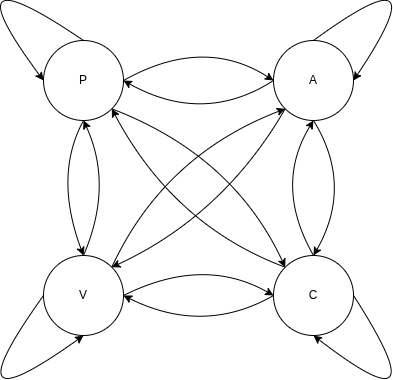

The diagram above was exported from draw.io. Its source (the exported page's mxGraphModel, read from the mxfile embedded in the PNG):
<mxGraphModel dx="1406" dy="891" grid="1" gridSize="10" guides="1" tooltips="1" connect="1" arrows="1" fold="1" page="1" pageScale="1" pageWidth="1100" pageHeight="850" math="0" shadow="0">
  <root>
    <mxCell id="0" />
    <mxCell id="1" parent="0" />
    <mxCell id="-Rsq-5QEcZdkmB2U4aLy-1" parent="1" style="ellipse;whiteSpace=wrap;html=1;aspect=fixed;" value="P" vertex="1">
      <mxGeometry height="80" width="80" x="450" y="345" as="geometry" />
    </mxCell>
    <mxCell id="-Rsq-5QEcZdkmB2U4aLy-2" parent="1" style="ellipse;whiteSpace=wrap;html=1;aspect=fixed;" value="C" vertex="1">
      <mxGeometry height="80" width="80" x="680" y="560" as="geometry" />
    </mxCell>
    <mxCell id="-Rsq-5QEcZdkmB2U4aLy-3" parent="1" style="ellipse;whiteSpace=wrap;html=1;aspect=fixed;" value="V" vertex="1">
      <mxGeometry height="80" width="80" x="450" y="560" as="geometry" />
    </mxCell>
    <mxCell id="-Rsq-5QEcZdkmB2U4aLy-4" parent="1" style="ellipse;whiteSpace=wrap;html=1;aspect=fixed;" value="A" vertex="1">
      <mxGeometry height="80" width="80" x="680" y="345" as="geometry" />
    </mxCell>
    <mxCell id="-Rsq-5QEcZdkmB2U4aLy-5" edge="1" parent="1" source="-Rsq-5QEcZdkmB2U4aLy-4" style="endArrow=classic;html=1;rounded=0;exitX=0.5;exitY=0;exitDx=0;exitDy=0;entryX=1;entryY=0.5;entryDx=0;entryDy=0;curved=1;" target="-Rsq-5QEcZdkmB2U4aLy-4" value="">
      <mxGeometry height="50" relative="1" width="50" as="geometry">
        <Array as="points">
          <mxPoint x="850" y="250" />
        </Array>
        <mxPoint x="620" y="480" as="sourcePoint" />
        <mxPoint x="670" y="430" as="targetPoint" />
      </mxGeometry>
    </mxCell>
    <mxCell id="-Rsq-5QEcZdkmB2U4aLy-6" edge="1" parent="1" source="-Rsq-5QEcZdkmB2U4aLy-1" style="endArrow=classic;html=1;rounded=0;exitX=0.5;exitY=0;exitDx=0;exitDy=0;entryX=0;entryY=0.5;entryDx=0;entryDy=0;curved=1;" target="-Rsq-5QEcZdkmB2U4aLy-1" value="">
      <mxGeometry height="50" relative="1" width="50" as="geometry">
        <Array as="points">
          <mxPoint x="350" y="250" />
        </Array>
        <mxPoint x="690" y="480" as="sourcePoint" />
        <mxPoint x="740" y="430" as="targetPoint" />
      </mxGeometry>
    </mxCell>
    <mxCell id="-Rsq-5QEcZdkmB2U4aLy-7" edge="1" parent="1" source="-Rsq-5QEcZdkmB2U4aLy-3" style="endArrow=classic;html=1;rounded=0;exitX=0;exitY=0.5;exitDx=0;exitDy=0;entryX=0.5;entryY=1;entryDx=0;entryDy=0;curved=1;" target="-Rsq-5QEcZdkmB2U4aLy-3" value="">
      <mxGeometry height="50" relative="1" width="50" as="geometry">
        <Array as="points">
          <mxPoint x="350" y="740" />
        </Array>
        <mxPoint x="690" y="480" as="sourcePoint" />
        <mxPoint x="740" y="430" as="targetPoint" />
      </mxGeometry>
    </mxCell>
    <mxCell id="-Rsq-5QEcZdkmB2U4aLy-8" edge="1" parent="1" source="-Rsq-5QEcZdkmB2U4aLy-2" style="endArrow=classic;html=1;rounded=0;exitX=1;exitY=0.5;exitDx=0;exitDy=0;entryX=0.5;entryY=1;entryDx=0;entryDy=0;curved=1;" target="-Rsq-5QEcZdkmB2U4aLy-2" value="">
      <mxGeometry height="50" relative="1" width="50" as="geometry">
        <Array as="points">
          <mxPoint x="850" y="740" />
        </Array>
        <mxPoint x="620" y="480" as="sourcePoint" />
        <mxPoint x="670" y="430" as="targetPoint" />
      </mxGeometry>
    </mxCell>
    <mxCell id="-Rsq-5QEcZdkmB2U4aLy-24" edge="1" parent="1" source="-Rsq-5QEcZdkmB2U4aLy-1" style="endArrow=classic;html=1;rounded=0;exitX=0.5;exitY=1;exitDx=0;exitDy=0;entryX=0.5;entryY=0;entryDx=0;entryDy=0;curved=1;" target="-Rsq-5QEcZdkmB2U4aLy-3" value="">
      <mxGeometry height="50" relative="1" width="50" as="geometry">
        <Array as="points">
          <mxPoint x="460" y="480" />
        </Array>
        <mxPoint x="650" y="520" as="sourcePoint" />
        <mxPoint x="700" y="470" as="targetPoint" />
      </mxGeometry>
    </mxCell>
    <mxCell id="-Rsq-5QEcZdkmB2U4aLy-25" edge="1" parent="1" source="-Rsq-5QEcZdkmB2U4aLy-3" style="endArrow=classic;html=1;rounded=0;exitX=0.5;exitY=0;exitDx=0;exitDy=0;entryX=0.5;entryY=1;entryDx=0;entryDy=0;curved=1;" target="-Rsq-5QEcZdkmB2U4aLy-1" value="">
      <mxGeometry height="50" relative="1" width="50" as="geometry">
        <Array as="points">
          <mxPoint x="520" y="490" />
        </Array>
        <mxPoint x="650" y="520" as="sourcePoint" />
        <mxPoint x="700" y="470" as="targetPoint" />
      </mxGeometry>
    </mxCell>
    <mxCell id="-Rsq-5QEcZdkmB2U4aLy-26" edge="1" parent="1" source="-Rsq-5QEcZdkmB2U4aLy-1" style="endArrow=classic;html=1;rounded=0;exitX=1;exitY=0.5;exitDx=0;exitDy=0;entryX=0;entryY=0.5;entryDx=0;entryDy=0;curved=1;" target="-Rsq-5QEcZdkmB2U4aLy-4" value="">
      <mxGeometry height="50" relative="1" width="50" as="geometry">
        <Array as="points">
          <mxPoint x="610" y="340" />
        </Array>
        <mxPoint x="650" y="520" as="sourcePoint" />
        <mxPoint x="700" y="470" as="targetPoint" />
      </mxGeometry>
    </mxCell>
    <mxCell id="-Rsq-5QEcZdkmB2U4aLy-27" edge="1" parent="1" source="-Rsq-5QEcZdkmB2U4aLy-4" style="endArrow=classic;html=1;rounded=0;exitX=0;exitY=0.5;exitDx=0;exitDy=0;entryX=1;entryY=0.5;entryDx=0;entryDy=0;curved=1;" target="-Rsq-5QEcZdkmB2U4aLy-1" value="">
      <mxGeometry height="50" relative="1" width="50" as="geometry">
        <Array as="points">
          <mxPoint x="610" y="430" />
        </Array>
        <mxPoint x="650" y="520" as="sourcePoint" />
        <mxPoint x="700" y="470" as="targetPoint" />
      </mxGeometry>
    </mxCell>
    <mxCell id="-Rsq-5QEcZdkmB2U4aLy-28" edge="1" parent="1" source="-Rsq-5QEcZdkmB2U4aLy-2" style="endArrow=classic;html=1;rounded=0;exitX=0.5;exitY=0;exitDx=0;exitDy=0;entryX=0.5;entryY=1;entryDx=0;entryDy=0;curved=1;" target="-Rsq-5QEcZdkmB2U4aLy-4" value="">
      <mxGeometry height="50" relative="1" width="50" as="geometry">
        <Array as="points">
          <mxPoint x="680" y="490" />
        </Array>
        <mxPoint x="650" y="520" as="sourcePoint" />
        <mxPoint x="700" y="470" as="targetPoint" />
      </mxGeometry>
    </mxCell>
    <mxCell id="-Rsq-5QEcZdkmB2U4aLy-29" edge="1" parent="1" source="-Rsq-5QEcZdkmB2U4aLy-4" style="endArrow=classic;html=1;rounded=0;exitX=0.5;exitY=1;exitDx=0;exitDy=0;entryX=0.5;entryY=0;entryDx=0;entryDy=0;curved=1;" target="-Rsq-5QEcZdkmB2U4aLy-2" value="">
      <mxGeometry height="50" relative="1" width="50" as="geometry">
        <Array as="points">
          <mxPoint x="760" y="490" />
        </Array>
        <mxPoint x="650" y="520" as="sourcePoint" />
        <mxPoint x="700" y="470" as="targetPoint" />
      </mxGeometry>
    </mxCell>
    <mxCell id="-Rsq-5QEcZdkmB2U4aLy-30" edge="1" parent="1" source="-Rsq-5QEcZdkmB2U4aLy-3" style="endArrow=classic;html=1;rounded=0;exitX=1;exitY=0.5;exitDx=0;exitDy=0;entryX=0;entryY=0.5;entryDx=0;entryDy=0;curved=1;" target="-Rsq-5QEcZdkmB2U4aLy-2" value="">
      <mxGeometry height="50" relative="1" width="50" as="geometry">
        <Array as="points">
          <mxPoint x="610" y="560" />
        </Array>
        <mxPoint x="650" y="520" as="sourcePoint" />
        <mxPoint x="700" y="470" as="targetPoint" />
      </mxGeometry>
    </mxCell>
    <mxCell id="-Rsq-5QEcZdkmB2U4aLy-31" edge="1" parent="1" source="-Rsq-5QEcZdkmB2U4aLy-2" style="endArrow=classic;html=1;rounded=0;exitX=0;exitY=0.5;exitDx=0;exitDy=0;entryX=1;entryY=0.5;entryDx=0;entryDy=0;curved=1;" target="-Rsq-5QEcZdkmB2U4aLy-3" value="">
      <mxGeometry height="50" relative="1" width="50" as="geometry">
        <Array as="points">
          <mxPoint x="610" y="640" />
        </Array>
        <mxPoint x="650" y="520" as="sourcePoint" />
        <mxPoint x="700" y="470" as="targetPoint" />
      </mxGeometry>
    </mxCell>
    <mxCell id="-Rsq-5QEcZdkmB2U4aLy-32" edge="1" parent="1" source="-Rsq-5QEcZdkmB2U4aLy-3" style="endArrow=classic;html=1;rounded=0;exitX=1;exitY=0;exitDx=0;exitDy=0;entryX=0;entryY=1;entryDx=0;entryDy=0;curved=1;" target="-Rsq-5QEcZdkmB2U4aLy-4" value="">
      <mxGeometry height="50" relative="1" width="50" as="geometry">
        <Array as="points">
          <mxPoint x="570" y="460" />
        </Array>
        <mxPoint x="650" y="520" as="sourcePoint" />
        <mxPoint x="700" y="470" as="targetPoint" />
      </mxGeometry>
    </mxCell>
    <mxCell id="-Rsq-5QEcZdkmB2U4aLy-33" edge="1" parent="1" source="-Rsq-5QEcZdkmB2U4aLy-4" style="endArrow=classic;html=1;rounded=0;exitX=0;exitY=1;exitDx=0;exitDy=0;entryX=1;entryY=0;entryDx=0;entryDy=0;curved=1;" target="-Rsq-5QEcZdkmB2U4aLy-3" value="">
      <mxGeometry height="50" relative="1" width="50" as="geometry">
        <Array as="points">
          <mxPoint x="630" y="520" />
        </Array>
        <mxPoint x="650" y="520" as="sourcePoint" />
        <mxPoint x="700" y="470" as="targetPoint" />
      </mxGeometry>
    </mxCell>
    <mxCell id="-Rsq-5QEcZdkmB2U4aLy-34" edge="1" parent="1" source="-Rsq-5QEcZdkmB2U4aLy-1" style="endArrow=classic;html=1;rounded=0;exitX=1;exitY=1;exitDx=0;exitDy=0;entryX=0;entryY=0;entryDx=0;entryDy=0;curved=1;" target="-Rsq-5QEcZdkmB2U4aLy-2" value="">
      <mxGeometry height="50" relative="1" width="50" as="geometry">
        <Array as="points">
          <mxPoint x="640" y="460" />
        </Array>
        <mxPoint x="650" y="520" as="sourcePoint" />
        <mxPoint x="700" y="470" as="targetPoint" />
      </mxGeometry>
    </mxCell>
    <mxCell id="-Rsq-5QEcZdkmB2U4aLy-35" edge="1" parent="1" source="-Rsq-5QEcZdkmB2U4aLy-2" style="endArrow=classic;html=1;rounded=0;exitX=0;exitY=0;exitDx=0;exitDy=0;entryX=1;entryY=1;entryDx=0;entryDy=0;curved=1;" target="-Rsq-5QEcZdkmB2U4aLy-1" value="">
      <mxGeometry height="50" relative="1" width="50" as="geometry">
        <Array as="points">
          <mxPoint x="580" y="530" />
        </Array>
        <mxPoint x="650" y="520" as="sourcePoint" />
        <mxPoint x="700" y="470" as="targetPoint" />
      </mxGeometry>
    </mxCell>
  </root>
</mxGraphModel>